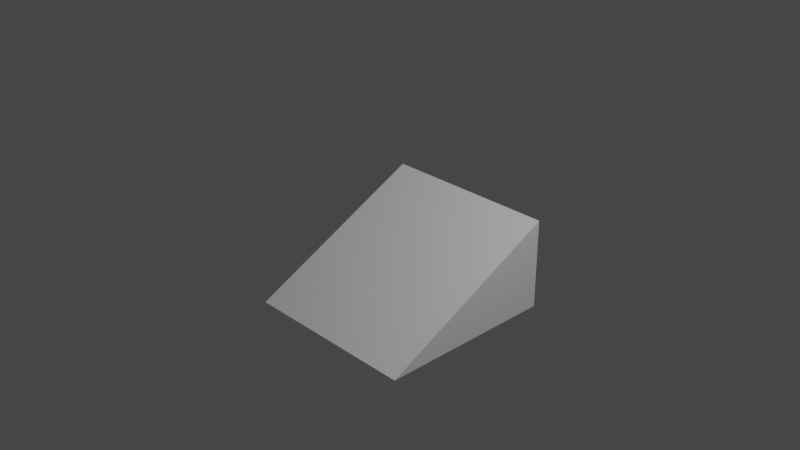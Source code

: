 # Source: WATERBOTTOM.blend  (saved by Blender 2.93.20; exported with 4.5.12 LTS)
import bpy
from mathutils import Matrix  # noqa: F401  (used for matrix-valued properties, if any)

bpy.ops.wm.read_factory_settings(use_empty=True)
scene = bpy.context.scene
scene.name = 'Scene'

# ---- collections
col_collection = bpy.data.collections.new('Collection'); scene.collection.children.link(col_collection)

# ---- materials (node trees are filled in below, after node groups)
mat_material = bpy.data.materials.new('Material')
mat_material.alpha_threshold = 0.0
mat_material.use_transparent_shadow = False
mat_material.line_color = (0.0, 0.0, 0.0, 1.0)

# ---- material node trees
mat_material.use_nodes = True; mat_material.node_tree.nodes.clear()
_N = mat_material.node_tree.nodes; _L = mat_material.node_tree.links
n0 = _N.new('ShaderNodeOutputMaterial'); n0.name = 'Material Output'; n0.location = (300, 300)
n1 = _N.new('ShaderNodeBsdfPrincipled'); n1.name = 'Principled BSDF'; n1.location = (10, 300)
n1.distribution = 'GGX'
n1.subsurface_method = 'BURLEY'
n1.inputs[2].default_value = 0.4
n1.inputs[3].default_value = 1.45
n1.inputs[27].default_value = (0.0, 0.0, 0.0, 1.0)
n1.inputs[28].default_value = 1.0
_L.new(n1.outputs[0], n0.inputs[0])
n0.is_active_output = True

# ---- world
world_world = bpy.data.worlds.new('World'); scene.world = world_world
world_world.use_nodes = True; world_world.node_tree.nodes.clear()
_N = world_world.node_tree.nodes; _L = world_world.node_tree.links
n0 = _N.new('ShaderNodeOutputWorld'); n0.name = 'World Output'; n0.location = (300, 300)
n1 = _N.new('ShaderNodeBackground'); n1.name = 'Background'; n1.location = (10, 300)
n1.inputs[0].default_value = (0.05088, 0.05088, 0.05088, 1.0)
_L.new(n1.outputs[0], n0.inputs[0])
n0.is_active_output = True
world_world.color = (0.05088, 0.05088, 0.05088)
world_world.use_sun_shadow = False
world_world.sun_shadow_jitter_overblur = 0.0

# ---- cameras
cam_camera = bpy.data.cameras.new('Camera')
cam_camera.clip_end = 100.0
cam_camera.ortho_scale = 7.314

# ---- lights
light_light = bpy.data.lights.new('Light', 'POINT')
light_light.transmission_factor = 0.0
light_light.energy = 1000.0
light_light.shadow_soft_size = 0.1
light_light.shadow_maximum_resolution = 0.006
light_light.use_absolute_resolution = True

# ---- meshes
me_cube = bpy.data.meshes.new('Cube')
me_cube.from_pydata([(1.0, 1.0, -1.001), (1.0, 1.0, -1.0), (1.0, -1.0, -0.004152), (1.0, -1.0, -1.0), (-1.0, 1.0, -1.001), (-1.0, 1.0, -1.0), (-1.0, -1.0, -0.004152), (-1.0, -1.0, -1.0)], [], [(0, 4, 6, 2), (3, 2, 6, 7), (7, 6, 4, 5), (5, 1, 3, 7), (1, 0, 2, 3), (5, 4, 0, 1)])
_uv = me_cube.uv_layers.new(name='UVMap')
_uv.uv.foreach_set('vector', [0.625, 0.5, 0.875, 0.5, 0.875, 0.75, 0.625, 0.75, 0.375, 0.75, 0.625, 0.75, 0.625, 1.0, 0.375, 1.0, 0.375, 0.0, 0.625, 0.0, 0.625, 0.25, 0.375, 0.25, 0.125, 0.5, 0.375, 0.5, 0.375, 0.75, 0.125, 0.75, 0.375, 0.5, 0.625, 0.5, 0.625, 0.75, 0.375, 0.75, 0.375, 0.25, 0.625, 0.25, 0.625, 0.5, 0.375, 0.5])
me_cube.materials.append(mat_material)
me_cube.use_remesh_preserve_volume = False
me_cube.use_remesh_preserve_attributes = False
me_cube.use_mirror_vertex_groups = False
me_cube.update()

# ---- objects
ob_cube = bpy.data.objects.new('Cube', me_cube)
ob_light = bpy.data.objects.new('Light', light_light)
ob_camera = bpy.data.objects.new('Camera', cam_camera)

# ---- transforms, parenting, visibility, modifiers, constraints
ob_cube.location = (0.0, 0.0, 0.0)
ob_cube.rotation_euler = (0.0, 0.0, 3.142)
ob_cube.lock_rotations_4d = False
ob_cube.empty_display_type = 'ARROWS'
ob_cube.lineart.crease_threshold = 0.0
ob_light.location = (4.076, 1.005, 5.904)
ob_light.rotation_euler = (0.6503, 0.05522, 1.866)
ob_light.lock_rotations_4d = False
ob_light.empty_display_type = 'ARROWS'
ob_light.color = (0.0, 0.0, 0.0, 0.0)
ob_light.lineart.crease_threshold = 0.0
ob_camera.location = (7.359, -6.926, 4.958)
ob_camera.rotation_euler = (1.109, 0.0, 0.8149)
ob_camera.lock_rotations_4d = False
ob_camera.empty_display_type = 'ARROWS'
ob_camera.color = (0.0, 0.0, 0.0, 0.0)
ob_camera.display_type = 'WIRE'
ob_camera.lineart.crease_threshold = 0.0

# ---- collection membership
col_collection.objects.link(ob_cube)
col_collection.objects.link(ob_light)
col_collection.objects.link(ob_camera)

# ---- scene / render settings (as saved in the file)
scene.camera = ob_camera
scene.frame_start = 1; scene.frame_end = 250; scene.frame_set(1)
scene.render.engine = 'BLENDER_EEVEE_NEXT'
scene.cycles.use_denoising = False
scene.cycles.samples = 128
scene.cycles.sampling_pattern = 'TABULATED_SOBOL'
scene.cycles.use_adaptive_sampling = False
scene.cycles.use_light_tree = False
scene.view_settings.view_transform = 'Filmic'
bpy.context.view_layer.update()
